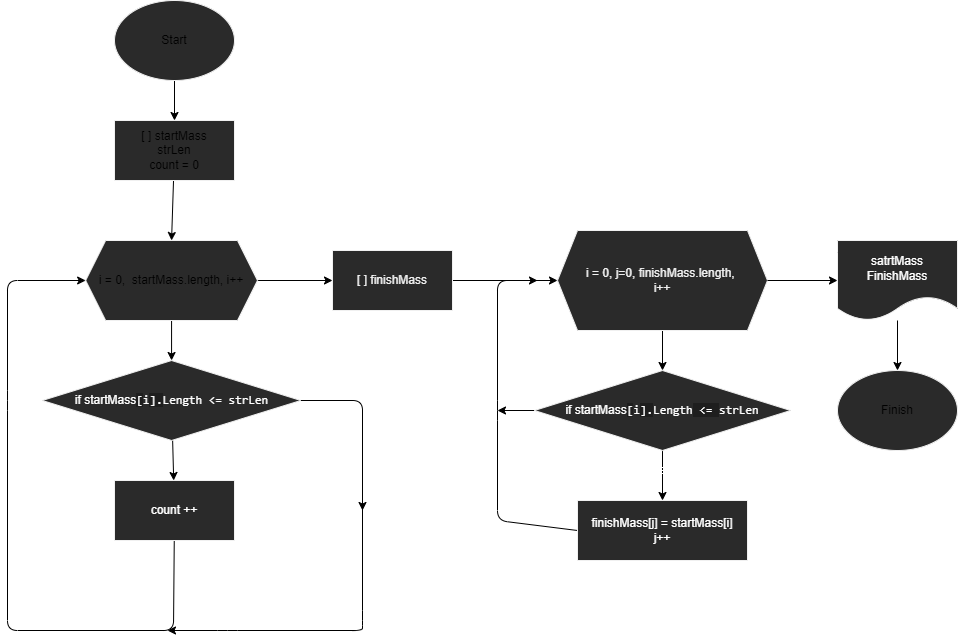

The diagram above was exported from draw.io. Its source (the exported page's mxGraphModel, read from the mxfile embedded in the PNG):
<mxGraphModel dx="1553" dy="431" grid="1" gridSize="10" guides="1" tooltips="1" connect="1" arrows="1" fold="1" page="1" pageScale="1" pageWidth="827" pageHeight="1169" math="0" shadow="0">
  <root>
    <mxCell id="0" />
    <mxCell id="1" parent="0" />
    <mxCell id="2" style="edgeStyle=none;html=1;entryX=0.5;entryY=0;entryDx=0;entryDy=0;fontSize=12;fontColor=#FFFFFF;" parent="1" source="3" target="6" edge="1">
      <mxGeometry relative="1" as="geometry" />
    </mxCell>
    <mxCell id="3" value="Start" style="ellipse;whiteSpace=wrap;html=1;fillColor=#2A2A2A;strokeColor=#F0F0F0;" parent="1" vertex="1">
      <mxGeometry x="-703" y="40" width="120" height="80" as="geometry" />
    </mxCell>
    <mxCell id="4" value="Finish" style="ellipse;whiteSpace=wrap;html=1;fillColor=#2A2A2A;strokeColor=#F0F0F0;" parent="1" vertex="1">
      <mxGeometry x="20" y="410" width="120" height="80" as="geometry" />
    </mxCell>
    <mxCell id="5" style="edgeStyle=none;html=1;entryX=0.5;entryY=0;entryDx=0;entryDy=0;fontSize=12;fontColor=#FFFFFF;" parent="1" source="6" target="9" edge="1">
      <mxGeometry relative="1" as="geometry" />
    </mxCell>
    <mxCell id="6" value="[ ] startMass&lt;br&gt;strLen&lt;br&gt;count = 0" style="rounded=0;whiteSpace=wrap;html=1;fillColor=#2A2A2A;strokeColor=#F0F0F0;" parent="1" vertex="1">
      <mxGeometry x="-703" y="160" width="120" height="60" as="geometry" />
    </mxCell>
    <mxCell id="7" style="edgeStyle=none;html=1;entryX=0.5;entryY=0;entryDx=0;entryDy=0;fontSize=12;fontColor=#FFFFFF;" parent="1" source="9" target="11" edge="1">
      <mxGeometry relative="1" as="geometry" />
    </mxCell>
    <mxCell id="8" value="" style="edgeStyle=none;html=1;fontFamily=Helvetica;fontSize=12;fontColor=#FFFFFF;" parent="1" source="9" target="22" edge="1">
      <mxGeometry relative="1" as="geometry" />
    </mxCell>
    <mxCell id="9" value="i = 0,&amp;nbsp; startMass.length, i++" style="shape=hexagon;perimeter=hexagonPerimeter2;whiteSpace=wrap;html=1;fixedSize=1;strokeColor=#F0F0F0;fillColor=#2A2A2A;" parent="1" vertex="1">
      <mxGeometry x="-731.87" y="280" width="171.87" height="80" as="geometry" />
    </mxCell>
    <mxCell id="10" value="" style="edgeStyle=none;html=1;fontSize=12;fontColor=#FFFFFF;" parent="1" source="11" target="13" edge="1">
      <mxGeometry relative="1" as="geometry" />
    </mxCell>
    <mxCell id="11" value="&lt;font style=&quot;font-size: 12px&quot; color=&quot;#ffffff&quot;&gt;if startMass&lt;span style=&quot;background-color: rgb(30 , 30 , 30) ; font-family: &amp;#34;consolas&amp;#34; , &amp;#34;courier new&amp;#34; , monospace&quot;&gt;[&lt;/span&gt;&lt;span style=&quot;font-family: &amp;#34;consolas&amp;#34; , &amp;#34;courier new&amp;#34; , monospace&quot;&gt;i&lt;/span&gt;&lt;span style=&quot;background-color: rgb(30 , 30 , 30) ; font-family: &amp;#34;consolas&amp;#34; , &amp;#34;courier new&amp;#34; , monospace&quot;&gt;]&lt;/span&gt;&lt;span style=&quot;background-color: rgb(30 , 30 , 30) ; font-family: &amp;#34;consolas&amp;#34; , &amp;#34;courier new&amp;#34; , monospace&quot;&gt;.&lt;/span&gt;&lt;span style=&quot;font-family: &amp;#34;consolas&amp;#34; , &amp;#34;courier new&amp;#34; , monospace&quot;&gt;Length &amp;lt;= strLen&lt;/span&gt;&lt;/font&gt;" style="rhombus;whiteSpace=wrap;html=1;strokeColor=#F0F0F0;fillColor=#2A2A2A;" parent="1" vertex="1">
      <mxGeometry x="-775.21" y="400" width="258.56" height="80" as="geometry" />
    </mxCell>
    <mxCell id="12" style="edgeStyle=none;html=1;entryX=0;entryY=0.5;entryDx=0;entryDy=0;fontFamily=Helvetica;fontSize=12;fontColor=#FFFFFF;" parent="1" source="13" target="9" edge="1">
      <mxGeometry relative="1" as="geometry">
        <Array as="points">
          <mxPoint x="-644" y="670" />
          <mxPoint x="-810" y="670" />
          <mxPoint x="-810" y="440" />
          <mxPoint x="-810" y="320" />
        </Array>
      </mxGeometry>
    </mxCell>
    <mxCell id="13" value="count ++" style="rounded=0;whiteSpace=wrap;html=1;fontSize=12;fontColor=#FFFFFF;fillColor=#2A2A2A;strokeColor=#F0F0F0;" parent="1" vertex="1">
      <mxGeometry x="-703" y="520" width="120" height="60" as="geometry" />
    </mxCell>
    <mxCell id="14" value="yes" style="text;html=1;align=center;verticalAlign=middle;resizable=0;points=[];autosize=1;strokeColor=none;fillColor=none;fontSize=12;fontColor=#FFFFFF;" parent="1" vertex="1">
      <mxGeometry x="-675" y="490" width="30" height="20" as="geometry" />
    </mxCell>
    <mxCell id="15" style="edgeStyle=none;html=1;fontFamily=Helvetica;fontSize=12;fontColor=#FFFFFF;" parent="1" edge="1">
      <mxGeometry relative="1" as="geometry">
        <mxPoint x="-650" y="670" as="targetPoint" />
        <Array as="points">
          <mxPoint x="-455" y="660" />
          <mxPoint x="-455" y="670" />
          <mxPoint x="-590" y="670" />
        </Array>
        <mxPoint x="-455" y="540" as="sourcePoint" />
      </mxGeometry>
    </mxCell>
    <mxCell id="17" value="" style="edgeStyle=none;html=1;fontFamily=Helvetica;fontSize=12;fontColor=#FFFFFF;exitX=1;exitY=0.5;exitDx=0;exitDy=0;" parent="1" source="11" edge="1">
      <mxGeometry relative="1" as="geometry">
        <mxPoint x="-455" y="550" as="targetPoint" />
        <Array as="points">
          <mxPoint x="-455" y="440" />
        </Array>
      </mxGeometry>
    </mxCell>
    <mxCell id="18" value="no" style="text;html=1;align=center;verticalAlign=middle;resizable=0;points=[];autosize=1;strokeColor=none;fillColor=none;fontSize=12;fontFamily=Helvetica;fontColor=#FFFFFF;" parent="1" vertex="1">
      <mxGeometry x="-515" y="420" width="30" height="20" as="geometry" />
    </mxCell>
    <mxCell id="19" value="" style="edgeStyle=none;html=1;fontFamily=Helvetica;fontSize=12;fontColor=#FFFFFF;" parent="1" source="20" target="25" edge="1">
      <mxGeometry relative="1" as="geometry" />
    </mxCell>
    <mxCell id="20" value="&lt;span style=&quot;color: rgb(240 , 240 , 240) ; font-family: &amp;#34;helvetica&amp;#34; ; font-size: 12px ; font-style: normal ; font-weight: 400 ; letter-spacing: normal ; text-align: center ; text-indent: 0px ; text-transform: none ; word-spacing: 0px ; background-color: rgb(42 , 42 , 42) ; display: inline ; float: none&quot;&gt;i = 0, j=0, finishMass.length, &lt;br&gt;i++&lt;/span&gt;" style="shape=hexagon;perimeter=hexagonPerimeter2;whiteSpace=wrap;html=1;fixedSize=1;fontFamily=Helvetica;fontSize=12;fontColor=#FFFFFF;fillColor=#2A2A2A;strokeColor=#F0F0F0;" parent="1" vertex="1">
      <mxGeometry x="-260" y="270" width="210" height="100" as="geometry" />
    </mxCell>
    <mxCell id="21" value="" style="edgeStyle=none;html=1;fontFamily=Helvetica;fontSize=12;fontColor=#FFFFFF;" parent="1" source="22" target="20" edge="1">
      <mxGeometry relative="1" as="geometry" />
    </mxCell>
    <mxCell id="22" value="&lt;span style=&quot;color: rgb(240 , 240 , 240) ; font-family: &amp;#34;helvetica&amp;#34; ; font-size: 12px ; font-style: normal ; font-weight: 400 ; letter-spacing: normal ; text-align: center ; text-indent: 0px ; text-transform: none ; word-spacing: 0px ; background-color: rgb(42 , 42 , 42) ; display: inline ; float: none&quot;&gt;[ ] finishMass&lt;/span&gt;" style="rounded=0;whiteSpace=wrap;html=1;fontFamily=Helvetica;fontSize=12;strokeColor=#F0F0F0;fillColor=#2A2A2A;" parent="1" vertex="1">
      <mxGeometry x="-485" y="290" width="120" height="60" as="geometry" />
    </mxCell>
    <mxCell id="23" value="" style="edgeStyle=none;html=1;fontFamily=Helvetica;fontSize=12;fontColor=#FFFFFF;entryX=0.5;entryY=0;entryDx=0;entryDy=0;" parent="1" source="25" target="28" edge="1">
      <mxGeometry relative="1" as="geometry">
        <mxPoint x="-160" y="530" as="targetPoint" />
      </mxGeometry>
    </mxCell>
    <mxCell id="24" style="edgeStyle=none;html=1;exitX=0;exitY=0.5;exitDx=0;exitDy=0;fontFamily=Helvetica;fontSize=12;fontColor=#FFFFFF;" parent="1" source="25" edge="1">
      <mxGeometry relative="1" as="geometry">
        <mxPoint x="-320" y="450" as="targetPoint" />
      </mxGeometry>
    </mxCell>
    <mxCell id="25" value="&lt;font style=&quot;font-size: 12px&quot; color=&quot;#ffffff&quot;&gt;if startMass&lt;span style=&quot;background-color: rgb(30 , 30 , 30) ; font-family: &amp;#34;consolas&amp;#34; , &amp;#34;courier new&amp;#34; , monospace&quot;&gt;[&lt;/span&gt;&lt;span style=&quot;font-family: &amp;#34;consolas&amp;#34; , &amp;#34;courier new&amp;#34; , monospace&quot;&gt;i&lt;/span&gt;&lt;span style=&quot;background-color: rgb(30 , 30 , 30) ; font-family: &amp;#34;consolas&amp;#34; , &amp;#34;courier new&amp;#34; , monospace&quot;&gt;]&lt;/span&gt;&lt;span style=&quot;background-color: rgb(30 , 30 , 30) ; font-family: &amp;#34;consolas&amp;#34; , &amp;#34;courier new&amp;#34; , monospace&quot;&gt;.&lt;/span&gt;&lt;span style=&quot;font-family: &amp;#34;consolas&amp;#34; , &amp;#34;courier new&amp;#34; , monospace&quot;&gt;Length&lt;/span&gt;&lt;span style=&quot;background-color: rgb(30 , 30 , 30) ; font-family: &amp;#34;consolas&amp;#34; , &amp;#34;courier new&amp;#34; , monospace&quot;&gt; &lt;/span&gt;&lt;span style=&quot;background-color: rgb(30 , 30 , 30) ; font-family: &amp;#34;consolas&amp;#34; , &amp;#34;courier new&amp;#34; , monospace&quot;&gt;&amp;lt;=&lt;/span&gt;&lt;span style=&quot;background-color: rgb(30 , 30 , 30) ; font-family: &amp;#34;consolas&amp;#34; , &amp;#34;courier new&amp;#34; , monospace&quot;&gt; &lt;/span&gt;&lt;span style=&quot;font-family: &amp;#34;consolas&amp;#34; , &amp;#34;courier new&amp;#34; , monospace&quot;&gt;strLen&lt;/span&gt;&lt;/font&gt;" style="rhombus;whiteSpace=wrap;html=1;fillColor=#2A2A2A;strokeColor=#F0F0F0;" parent="1" vertex="1">
      <mxGeometry x="-283.08" y="410" width="256.16" height="80" as="geometry" />
    </mxCell>
    <mxCell id="26" style="edgeStyle=none;html=1;fontFamily=Helvetica;fontSize=12;fontColor=#FFFFFF;exitX=0;exitY=0.5;exitDx=0;exitDy=0;" parent="1" source="28" edge="1">
      <mxGeometry relative="1" as="geometry">
        <mxPoint x="-280" y="320" as="targetPoint" />
        <Array as="points">
          <mxPoint x="-320" y="560" />
          <mxPoint x="-320" y="450" />
          <mxPoint x="-320" y="320" />
        </Array>
      </mxGeometry>
    </mxCell>
    <mxCell id="27" value="" style="edgeStyle=none;html=1;fontFamily=Helvetica;fontSize=12;fontColor=#FFFFFF;exitX=1;exitY=0.5;exitDx=0;exitDy=0;" parent="1" source="20" target="31" edge="1">
      <mxGeometry relative="1" as="geometry" />
    </mxCell>
    <mxCell id="28" value="finishMass[j] = startMass[i]&lt;br&gt;j++" style="rounded=0;whiteSpace=wrap;html=1;fontFamily=Helvetica;fontSize=12;fontColor=#FFFFFF;fillColor=#2A2A2A;strokeColor=#F0F0F0;" parent="1" vertex="1">
      <mxGeometry x="-240" y="540" width="170" height="60" as="geometry" />
    </mxCell>
    <mxCell id="29" value="yes" style="text;html=1;align=center;verticalAlign=middle;resizable=0;points=[];autosize=1;strokeColor=none;fillColor=none;fontSize=12;fontFamily=Helvetica;fontColor=#FFFFFF;" parent="1" vertex="1">
      <mxGeometry x="-170" y="500" width="30" height="20" as="geometry" />
    </mxCell>
    <mxCell id="30" value="" style="edgeStyle=none;html=1;fontFamily=Helvetica;fontSize=12;fontColor=#FFFFFF;entryX=0.5;entryY=0;entryDx=0;entryDy=0;" parent="1" source="31" target="4" edge="1">
      <mxGeometry relative="1" as="geometry">
        <mxPoint x="-165" y="740" as="targetPoint" />
      </mxGeometry>
    </mxCell>
    <mxCell id="31" value="satrtMass&lt;br&gt;FinishMass" style="shape=document;whiteSpace=wrap;html=1;boundedLbl=1;fontFamily=Helvetica;fontSize=12;fontColor=#FFFFFF;fillColor=#2A2A2A;strokeColor=#F0F0F0;" parent="1" vertex="1">
      <mxGeometry x="20" y="280" width="120" height="80" as="geometry" />
    </mxCell>
    <mxCell id="32" value="no" style="text;html=1;align=center;verticalAlign=middle;resizable=0;points=[];autosize=1;strokeColor=none;fillColor=none;fontSize=12;fontFamily=Helvetica;fontColor=#FFFFFF;" parent="1" vertex="1">
      <mxGeometry x="-313.08000000000004" y="420" width="30" height="20" as="geometry" />
    </mxCell>
  </root>
</mxGraphModel>